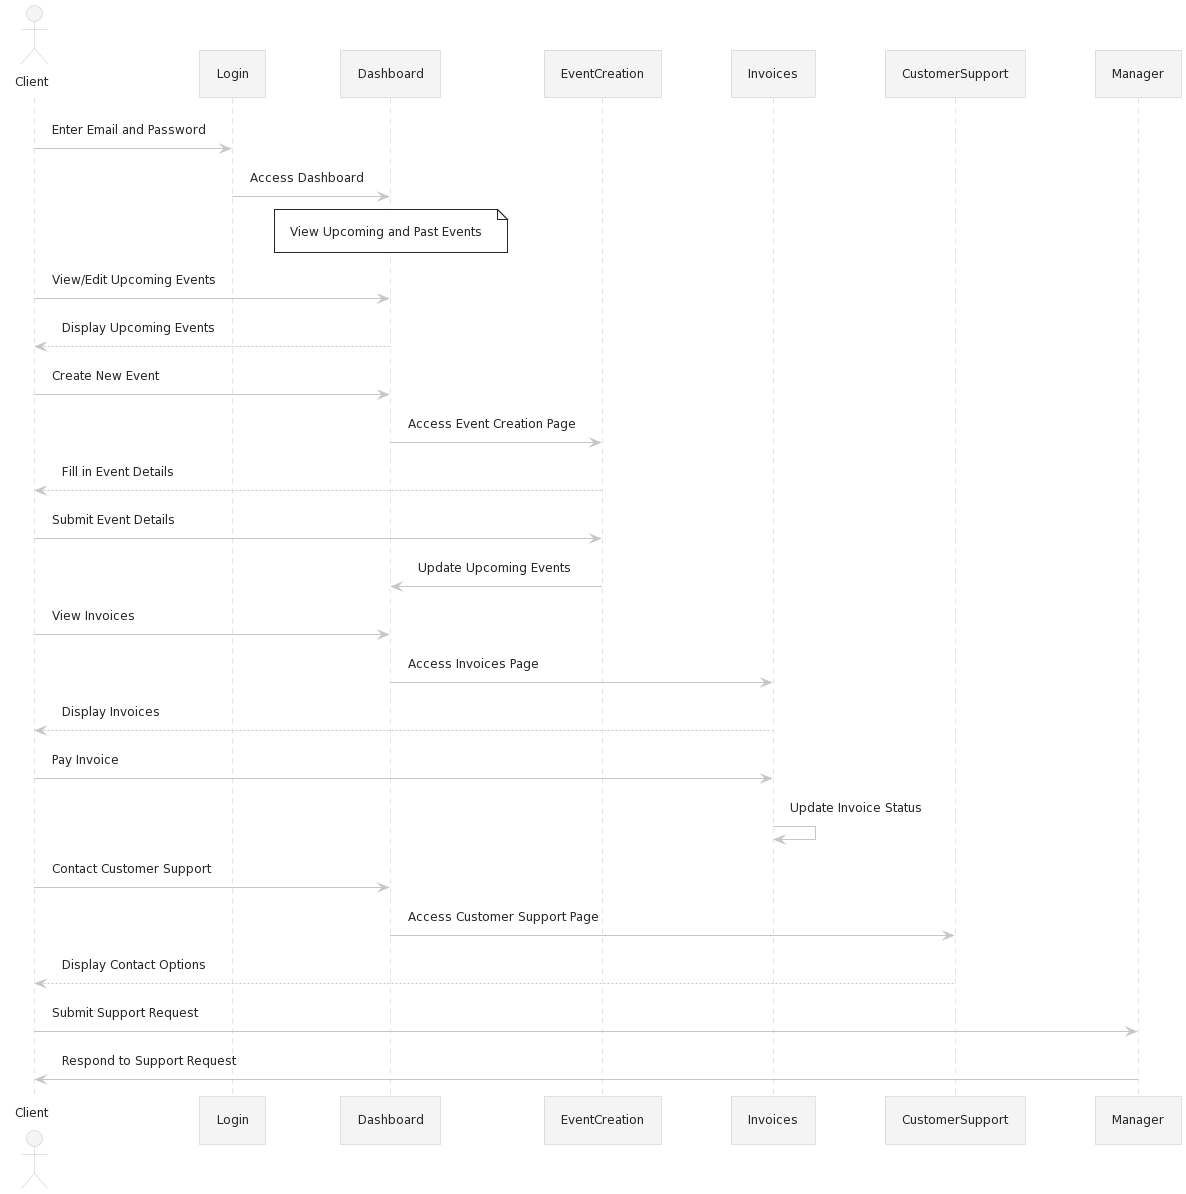

The diagram above was rendered by PlantUML. Its source (embedded in the PNG):
@startuml
!theme carbon-gray

actor Client

Client -> Login: Enter Email and Password
Login -> Dashboard: Access Dashboard

note over Dashboard: View Upcoming and Past Events

Client -> Dashboard: View/Edit Upcoming Events
Dashboard --> Client: Display Upcoming Events

Client -> Dashboard: Create New Event
Dashboard -> EventCreation: Access Event Creation Page
EventCreation --> Client: Fill in Event Details

Client -> EventCreation: Submit Event Details
EventCreation -> Dashboard: Update Upcoming Events

Client -> Dashboard: View Invoices
Dashboard -> Invoices: Access Invoices Page
Invoices --> Client: Display Invoices

Client -> Invoices: Pay Invoice
Invoices -> Invoices: Update Invoice Status

Client -> Dashboard: Contact Customer Support
Dashboard -> CustomerSupport: Access Customer Support Page
CustomerSupport --> Client: Display Contact Options

Client -> Manager: Submit Support Request
Manager -> Client: Respond to Support Request
@enduml